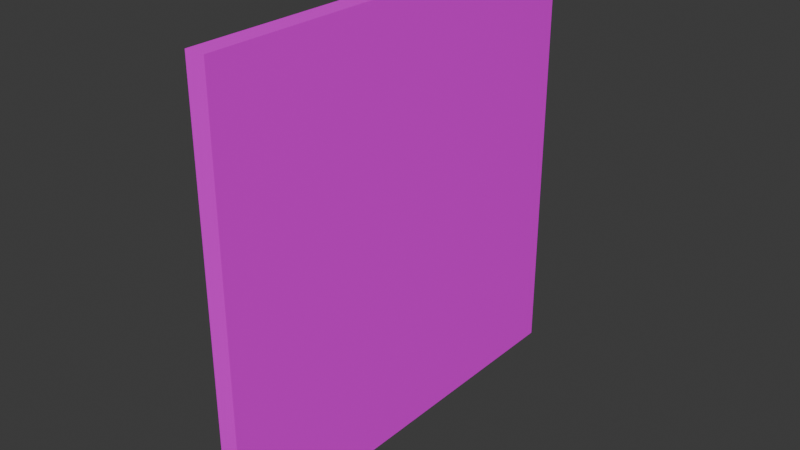 # Source: wallresized_.blend  (saved by Blender 4.2.66; exported with 4.5.12 LTS)
import bpy
from mathutils import Matrix  # noqa: F401  (used for matrix-valued properties, if any)

bpy.ops.wm.read_factory_settings(use_empty=True)
scene = bpy.context.scene
scene.name = 'Scene'

# ---- collections
col_collection = bpy.data.collections.new('Collection'); scene.collection.children.link(col_collection)

# ---- images (referenced by path relative to the original .blend; pixels are not part of the script)
import os
ASSET_DIR = os.environ.get("B2B_ASSET_DIR", "")  # directory of the original .blend (textures are referenced by path, not embedded)
HERE = os.path.dirname(os.path.abspath(__file__))  # packed textures are extracted next to this script under _unpacked/

def load_image(name, relpath, width, height, colorspace="sRGB"):
    """Load a texture the original file referenced (path relative to the .blend, or extracted next to this script)."""
    p = next((c for c in (os.path.join(HERE, relpath), os.path.join(ASSET_DIR, relpath)) if relpath and os.path.exists(c)), "")
    if p:
        img = bpy.data.images.load(p, check_existing=True)
        img.name = name
    else:  # same state as the original file: an image datablock whose file is absent (Cycles renders it pink)
        img = bpy.data.images.new(name, width, height)
        img.source = "FILE"
        img.filepath = "//" + (relpath or name)
    img.colorspace_settings.name = colorspace
    return img
img_pixil_frame_0__4__png = load_image('pixil-frame-0 (4).png', 'pixil-frame-0 (4).png', 1024, 1024, 'sRGB')

# ---- materials (node trees are filled in below, after node groups)
mat_material_001 = bpy.data.materials.new('Material.001')
mat_material_001.use_transparent_shadow = False

# ---- material node trees
mat_material_001.use_nodes = True; mat_material_001.node_tree.nodes.clear()
_N = mat_material_001.node_tree.nodes; _L = mat_material_001.node_tree.links
n0 = _N.new('ShaderNodeBsdfPrincipled'); n0.name = 'Principled BSDF'; n0.location = (10, 300)
n0.inputs[3].default_value = 1.45
n1 = _N.new('ShaderNodeOutputMaterial'); n1.name = 'Material Output'; n1.location = (300, 300)
n2 = _N.new('ShaderNodeTexImage'); n2.name = 'Image Texture'; n2.location = (-280, 280)
n2.image = img_pixil_frame_0__4__png
_L.new(n0.outputs[0], n1.inputs[0])
_L.new(n2.outputs[0], n0.inputs[0])
n1.is_active_output = True

# ---- world
world_world = bpy.data.worlds.new('World'); scene.world = world_world
world_world.use_nodes = True; world_world.node_tree.nodes.clear()
_N = world_world.node_tree.nodes; _L = world_world.node_tree.links
n0 = _N.new('ShaderNodeOutputWorld'); n0.name = 'World Output'; n0.location = (300, 300)
n1 = _N.new('ShaderNodeBackground'); n1.name = 'Background'; n1.location = (10, 300)
n1.inputs[0].default_value = (0.05088, 0.05088, 0.05088, 1.0)
_L.new(n1.outputs[0], n0.inputs[0])
n0.is_active_output = True
world_world.color = (0.05088, 0.05088, 0.05088)
world_world.use_sun_shadow = False
world_world.sun_shadow_jitter_overblur = 0.0

# ---- meshes
me_cube = bpy.data.meshes.new('Cube')
me_cube.from_pydata([(0.045, 1.0, -1.0), (0.045, 1.0, 1.0), (0.045, -1.0, -1.0), (0.045, -1.0, 1.0), (-0.045, 1.0, -1.0), (-0.045, 1.0, 1.0), (-0.045, -1.0, -1.0), (-0.045, -1.0, 1.0)], [], [(0, 4, 6, 2), (3, 2, 6, 7), (7, 6, 4, 5), (5, 1, 3, 7), (1, 0, 2, 3), (5, 4, 0, 1)])
_uv = me_cube.uv_layers.new(name='UVMap')
_uv.uv.foreach_set('vector', [0.625, 0.5, 0.875, 0.5, 0.875, 0.75, 0.625, 0.75, 0.2552, -0.01183, 0.2552, 1.012, 0.04437, 1.012, 0.04437, -0.01183, -0.002391, 1.02, -0.002391, -0.004184, 0.7226, -0.004184, 0.7226, 1.02, 0.125, 0.5, 0.375, 0.5, 0.375, 0.75, 0.125, 0.75, 0.003414, 0.9979, 0.006134, 0.0001416, 1.006, 0.002966, 1.003, 1.001, 0.03974, 1.021, 0.03974, -0.01125, 0.2897, -0.01125, 0.2897, 1.021])
me_cube.materials.append(mat_material_001)
me_cube.use_mirror_vertex_groups = False
me_cube.update()

# ---- objects
ob_cube = bpy.data.objects.new('Cube', me_cube)

# ---- transforms, parenting, visibility, modifiers, constraints
ob_cube.location = (0.0, 0.0, 0.0)
ob_cube.lock_rotations_4d = False
ob_cube.empty_display_type = 'ARROWS'
ob_cube.lineart.crease_threshold = 0.0

# ---- collection membership
col_collection.objects.link(ob_cube)

# ---- scene / render settings (as saved in the file)
scene.frame_start = 1; scene.frame_end = 250; scene.frame_set(1)
scene.render.engine = 'BLENDER_EEVEE_NEXT'
scene.cycles.sampling_pattern = 'TABULATED_SOBOL'
scene.eevee.ray_tracing_options.trace_max_roughness = 0.0
bpy.context.view_layer.update()

# ---- added for rendering (the .blend has no active camera and no usable light): camera, sun
cam_auto = bpy.data.cameras.new('AutoCamera')
cam_auto.lens = 50.0
cam_auto.sensor_width = 36.0
cam_auto.clip_end = 1000.0
ob_auto_camera = bpy.data.objects.new('AutoCamera', cam_auto)
scene.collection.objects.link(ob_auto_camera)
ob_auto_camera.location = (2.61825, -3.14191, 2.0946)
ob_auto_camera.rotation_euler = (1.09748, -7.21219e-08, 0.694738)
scene.camera = ob_auto_camera
light_auto_sun = bpy.data.lights.new('AutoSun', 'SUN')
light_auto_sun.energy = 3.0
light_auto_sun.angle = 0.0523599
ob_auto_sun = bpy.data.objects.new('AutoSun', light_auto_sun)
scene.collection.objects.link(ob_auto_sun)
ob_auto_sun.rotation_euler = (0.872665, 0.174533, 0.523599)
bpy.context.view_layer.update()
